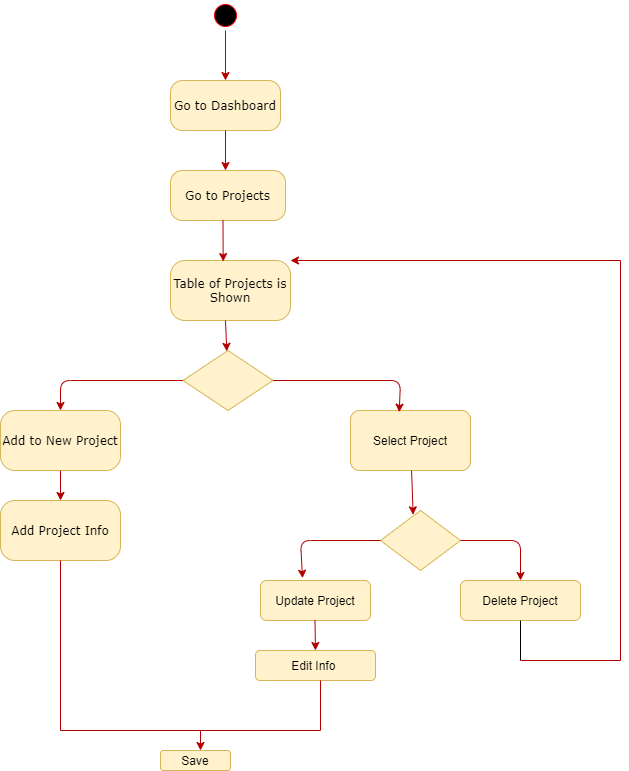

The diagram above was exported from draw.io. Its source (the exported page's mxGraphModel, read from the mxfile embedded in the PNG):
<mxGraphModel dx="782" dy="420" grid="1" gridSize="10" guides="1" tooltips="1" connect="1" arrows="1" fold="1" page="1" pageScale="1" pageWidth="1100" pageHeight="850" background="#ffffff" math="0" shadow="0">
  <root>
    <mxCell id="0" />
    <mxCell id="1" parent="0" />
    <mxCell id="382b91b5511bd0f7-1" value="" style="ellipse;html=1;shape=startState;fillColor=#000000;strokeColor=#ff0000;rounded=1;shadow=0;comic=0;labelBackgroundColor=none;fontFamily=Verdana;fontSize=12;fontColor=#000000;align=center;direction=south;" parent="1" vertex="1">
      <mxGeometry x="230" y="60" width="30" height="30" as="geometry" />
    </mxCell>
    <mxCell id="382b91b5511bd0f7-5" value="Table of Projects is Shown" style="rounded=1;whiteSpace=wrap;html=1;arcSize=24;fillColor=#fff2cc;strokeColor=#d6b656;shadow=0;comic=0;labelBackgroundColor=none;fontFamily=Verdana;fontSize=12;align=center;" parent="1" vertex="1">
      <mxGeometry x="190" y="320" width="120" height="60" as="geometry" />
    </mxCell>
    <mxCell id="382b91b5511bd0f7-6" value="Go to Dashboard" style="rounded=1;whiteSpace=wrap;html=1;arcSize=24;fillColor=#fff2cc;strokeColor=#d6b656;shadow=0;comic=0;labelBackgroundColor=none;fontFamily=Verdana;fontSize=12;align=center;" parent="1" vertex="1">
      <mxGeometry x="190" y="140" width="110" height="50" as="geometry" />
    </mxCell>
    <mxCell id="382b91b5511bd0f7-7" value="Go to Projects" style="rounded=1;whiteSpace=wrap;html=1;arcSize=24;fillColor=#fff2cc;strokeColor=#d6b656;shadow=0;comic=0;labelBackgroundColor=none;fontFamily=Verdana;fontSize=12;align=center;" parent="1" vertex="1">
      <mxGeometry x="190" y="230" width="115" height="50" as="geometry" />
    </mxCell>
    <mxCell id="382b91b5511bd0f7-9" value="Add Project Info" style="rounded=1;whiteSpace=wrap;html=1;arcSize=24;fillColor=#fff2cc;strokeColor=#d6b656;shadow=0;comic=0;labelBackgroundColor=none;fontFamily=Verdana;fontSize=12;align=center;" parent="1" vertex="1">
      <mxGeometry x="20" y="560" width="120" height="60" as="geometry" />
    </mxCell>
    <mxCell id="382b91b5511bd0f7-10" value="Add to New Project" style="rounded=1;whiteSpace=wrap;html=1;arcSize=24;fillColor=#fff2cc;strokeColor=#d6b656;shadow=0;comic=0;labelBackgroundColor=none;fontFamily=Verdana;fontSize=12;align=center;" parent="1" vertex="1">
      <mxGeometry x="20" y="470" width="120" height="60" as="geometry" />
    </mxCell>
    <mxCell id="y38c79JcLdIzabGmjYmM-2" value="" style="rhombus;whiteSpace=wrap;html=1;fillColor=#fff2cc;strokeColor=#d6b656;" vertex="1" parent="1">
      <mxGeometry x="202.5" y="410" width="90" height="60" as="geometry" />
    </mxCell>
    <mxCell id="y38c79JcLdIzabGmjYmM-4" value="Select Project" style="rounded=1;whiteSpace=wrap;html=1;strokeColor=#d6b656;fillColor=#fff2cc;" vertex="1" parent="1">
      <mxGeometry x="370" y="470" width="120" height="60" as="geometry" />
    </mxCell>
    <mxCell id="y38c79JcLdIzabGmjYmM-7" value="" style="rhombus;whiteSpace=wrap;html=1;strokeColor=#d6b656;fillColor=#fff2cc;" vertex="1" parent="1">
      <mxGeometry x="400" y="570" width="80" height="60" as="geometry" />
    </mxCell>
    <mxCell id="y38c79JcLdIzabGmjYmM-8" value="Update Project" style="rounded=1;whiteSpace=wrap;html=1;strokeColor=#d6b656;fillColor=#fff2cc;" vertex="1" parent="1">
      <mxGeometry x="280" y="640" width="110" height="40" as="geometry" />
    </mxCell>
    <mxCell id="y38c79JcLdIzabGmjYmM-10" value="Delete Project" style="rounded=1;whiteSpace=wrap;html=1;strokeColor=#d6b656;fillColor=#fff2cc;" vertex="1" parent="1">
      <mxGeometry x="480" y="640" width="120" height="40" as="geometry" />
    </mxCell>
    <mxCell id="y38c79JcLdIzabGmjYmM-11" value="Edit Info&amp;nbsp;" style="rounded=1;whiteSpace=wrap;html=1;strokeColor=#d6b656;fillColor=#fff2cc;" vertex="1" parent="1">
      <mxGeometry x="275" y="710" width="120" height="30" as="geometry" />
    </mxCell>
    <mxCell id="y38c79JcLdIzabGmjYmM-18" value="" style="endArrow=classic;html=1;entryX=0.5;entryY=0;entryDx=0;entryDy=0;fillColor=#e51400;strokeColor=#B20000;" edge="1" parent="1" target="382b91b5511bd0f7-6">
      <mxGeometry width="50" height="50" relative="1" as="geometry">
        <mxPoint x="245" y="90" as="sourcePoint" />
        <mxPoint x="275" y="60" as="targetPoint" />
      </mxGeometry>
    </mxCell>
    <mxCell id="y38c79JcLdIzabGmjYmM-20" value="" style="endArrow=classic;html=1;exitX=0.5;exitY=1;exitDx=0;exitDy=0;fillColor=#e51400;strokeColor=#B20000;" edge="1" parent="1" source="382b91b5511bd0f7-6">
      <mxGeometry width="50" height="50" relative="1" as="geometry">
        <mxPoint x="240" y="210" as="sourcePoint" />
        <mxPoint x="245" y="230" as="targetPoint" />
      </mxGeometry>
    </mxCell>
    <mxCell id="y38c79JcLdIzabGmjYmM-22" value="" style="endArrow=classic;html=1;entryX=0.439;entryY=0.017;entryDx=0;entryDy=0;entryPerimeter=0;fillColor=#e51400;strokeColor=#B20000;" edge="1" parent="1" target="382b91b5511bd0f7-5">
      <mxGeometry width="50" height="50" relative="1" as="geometry">
        <mxPoint x="242.5" y="280" as="sourcePoint" />
        <mxPoint x="292.5" y="230" as="targetPoint" />
      </mxGeometry>
    </mxCell>
    <mxCell id="y38c79JcLdIzabGmjYmM-23" value="" style="endArrow=classic;html=1;fillColor=#e51400;strokeColor=#B20000;" edge="1" parent="1" target="y38c79JcLdIzabGmjYmM-2">
      <mxGeometry width="50" height="50" relative="1" as="geometry">
        <mxPoint x="245" y="380" as="sourcePoint" />
        <mxPoint x="265" y="350" as="targetPoint" />
      </mxGeometry>
    </mxCell>
    <mxCell id="y38c79JcLdIzabGmjYmM-24" value="" style="endArrow=classic;html=1;entryX=0.5;entryY=0;entryDx=0;entryDy=0;fillColor=#e51400;strokeColor=#B20000;" edge="1" parent="1" target="382b91b5511bd0f7-10">
      <mxGeometry width="50" height="50" relative="1" as="geometry">
        <mxPoint x="202.5" y="440" as="sourcePoint" />
        <mxPoint x="80" y="440" as="targetPoint" />
        <Array as="points">
          <mxPoint x="80" y="440" />
        </Array>
      </mxGeometry>
    </mxCell>
    <mxCell id="y38c79JcLdIzabGmjYmM-25" value="" style="endArrow=classic;html=1;entryX=0.406;entryY=0.028;entryDx=0;entryDy=0;entryPerimeter=0;fillColor=#e51400;strokeColor=#B20000;" edge="1" parent="1" target="y38c79JcLdIzabGmjYmM-4">
      <mxGeometry width="50" height="50" relative="1" as="geometry">
        <mxPoint x="292.5" y="440" as="sourcePoint" />
        <mxPoint x="342.5" y="390" as="targetPoint" />
        <Array as="points">
          <mxPoint x="420" y="440" />
        </Array>
      </mxGeometry>
    </mxCell>
    <mxCell id="y38c79JcLdIzabGmjYmM-26" value="" style="endArrow=classic;html=1;entryX=0.5;entryY=0;entryDx=0;entryDy=0;fillColor=#e51400;strokeColor=#B20000;" edge="1" parent="1" target="382b91b5511bd0f7-9">
      <mxGeometry width="50" height="50" relative="1" as="geometry">
        <mxPoint x="80" y="530" as="sourcePoint" />
        <mxPoint x="110" y="500" as="targetPoint" />
      </mxGeometry>
    </mxCell>
    <mxCell id="y38c79JcLdIzabGmjYmM-27" value="" style="endArrow=classic;html=1;entryX=0.408;entryY=0.072;entryDx=0;entryDy=0;entryPerimeter=0;fillColor=#e51400;strokeColor=#B20000;" edge="1" parent="1" source="y38c79JcLdIzabGmjYmM-4" target="y38c79JcLdIzabGmjYmM-7">
      <mxGeometry width="50" height="50" relative="1" as="geometry">
        <mxPoint x="425" y="530" as="sourcePoint" />
        <mxPoint x="455" y="500" as="targetPoint" />
      </mxGeometry>
    </mxCell>
    <mxCell id="y38c79JcLdIzabGmjYmM-28" value="" style="endArrow=classic;html=1;exitX=0;exitY=0.5;exitDx=0;exitDy=0;entryX=0.382;entryY=-0.058;entryDx=0;entryDy=0;entryPerimeter=0;fillColor=#e51400;strokeColor=#B20000;" edge="1" parent="1" source="y38c79JcLdIzabGmjYmM-7" target="y38c79JcLdIzabGmjYmM-8">
      <mxGeometry width="50" height="50" relative="1" as="geometry">
        <mxPoint x="240" y="620" as="sourcePoint" />
        <mxPoint x="320" y="600" as="targetPoint" />
        <Array as="points">
          <mxPoint x="320" y="600" />
        </Array>
      </mxGeometry>
    </mxCell>
    <mxCell id="y38c79JcLdIzabGmjYmM-29" value="" style="endArrow=classic;html=1;entryX=0.5;entryY=0;entryDx=0;entryDy=0;fillColor=#e51400;strokeColor=#B20000;" edge="1" parent="1" target="y38c79JcLdIzabGmjYmM-10">
      <mxGeometry width="50" height="50" relative="1" as="geometry">
        <mxPoint x="480" y="600" as="sourcePoint" />
        <mxPoint x="530" y="550" as="targetPoint" />
        <Array as="points">
          <mxPoint x="540" y="600" />
        </Array>
      </mxGeometry>
    </mxCell>
    <mxCell id="y38c79JcLdIzabGmjYmM-30" value="" style="endArrow=classic;html=1;entryX=0.5;entryY=0;entryDx=0;entryDy=0;fillColor=#e51400;strokeColor=#B20000;" edge="1" parent="1" target="y38c79JcLdIzabGmjYmM-11">
      <mxGeometry width="50" height="50" relative="1" as="geometry">
        <mxPoint x="334.5" y="680" as="sourcePoint" />
        <mxPoint x="335" y="700" as="targetPoint" />
      </mxGeometry>
    </mxCell>
    <mxCell id="y38c79JcLdIzabGmjYmM-31" value="" style="endArrow=classic;html=1;fillColor=#e51400;strokeColor=#B20000;" edge="1" parent="1">
      <mxGeometry width="50" height="50" relative="1" as="geometry">
        <mxPoint x="220" y="790" as="sourcePoint" />
        <mxPoint x="220" y="810" as="targetPoint" />
      </mxGeometry>
    </mxCell>
    <mxCell id="y38c79JcLdIzabGmjYmM-33" value="" style="endArrow=none;html=1;fillColor=#e51400;strokeColor=#B20000;" edge="1" parent="1">
      <mxGeometry width="50" height="50" relative="1" as="geometry">
        <mxPoint x="80" y="790" as="sourcePoint" />
        <mxPoint x="80" y="620" as="targetPoint" />
      </mxGeometry>
    </mxCell>
    <mxCell id="y38c79JcLdIzabGmjYmM-34" value="" style="endArrow=none;html=1;fillColor=#e51400;strokeColor=#B20000;" edge="1" parent="1">
      <mxGeometry width="50" height="50" relative="1" as="geometry">
        <mxPoint x="80" y="790" as="sourcePoint" />
        <mxPoint x="340" y="790" as="targetPoint" />
      </mxGeometry>
    </mxCell>
    <mxCell id="y38c79JcLdIzabGmjYmM-36" value="" style="endArrow=none;html=1;fillColor=#e51400;strokeColor=#B20000;" edge="1" parent="1">
      <mxGeometry width="50" height="50" relative="1" as="geometry">
        <mxPoint x="340" y="790" as="sourcePoint" />
        <mxPoint x="340" y="740" as="targetPoint" />
      </mxGeometry>
    </mxCell>
    <mxCell id="y38c79JcLdIzabGmjYmM-37" value="Save" style="rounded=1;whiteSpace=wrap;html=1;strokeColor=#d6b656;fillColor=#fff2cc;" vertex="1" parent="1">
      <mxGeometry x="180" y="810" width="70" height="20" as="geometry" />
    </mxCell>
    <mxCell id="y38c79JcLdIzabGmjYmM-40" value="" style="endArrow=none;html=1;" edge="1" parent="1">
      <mxGeometry width="50" height="50" relative="1" as="geometry">
        <mxPoint x="540" y="720" as="sourcePoint" />
        <mxPoint x="540" y="680" as="targetPoint" />
      </mxGeometry>
    </mxCell>
    <mxCell id="y38c79JcLdIzabGmjYmM-41" value="" style="endArrow=none;html=1;fillColor=#e51400;strokeColor=#B20000;" edge="1" parent="1">
      <mxGeometry width="50" height="50" relative="1" as="geometry">
        <mxPoint x="540" y="720" as="sourcePoint" />
        <mxPoint x="640" y="720" as="targetPoint" />
      </mxGeometry>
    </mxCell>
    <mxCell id="y38c79JcLdIzabGmjYmM-42" value="" style="endArrow=none;html=1;fillColor=#e51400;strokeColor=#B20000;" edge="1" parent="1">
      <mxGeometry width="50" height="50" relative="1" as="geometry">
        <mxPoint x="640" y="720" as="sourcePoint" />
        <mxPoint x="640" y="320" as="targetPoint" />
      </mxGeometry>
    </mxCell>
    <mxCell id="y38c79JcLdIzabGmjYmM-43" value="" style="endArrow=classic;html=1;entryX=1;entryY=0;entryDx=0;entryDy=0;fillColor=#e51400;strokeColor=#B20000;" edge="1" parent="1" target="382b91b5511bd0f7-5">
      <mxGeometry width="50" height="50" relative="1" as="geometry">
        <mxPoint x="640" y="320" as="sourcePoint" />
        <mxPoint x="690" y="270" as="targetPoint" />
      </mxGeometry>
    </mxCell>
  </root>
</mxGraphModel>